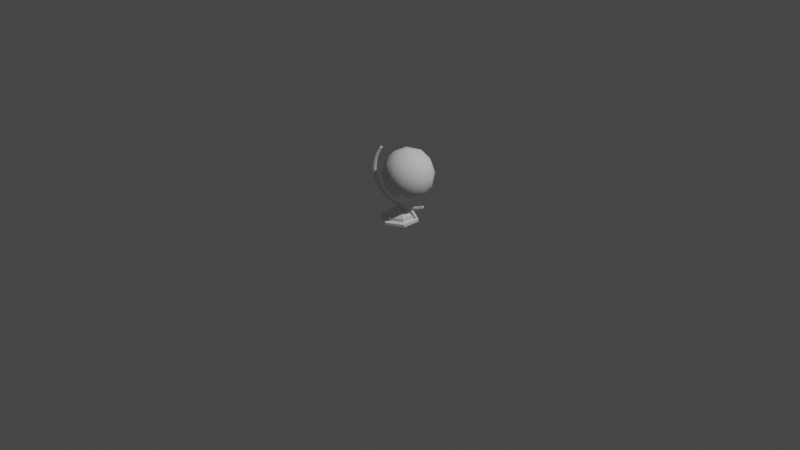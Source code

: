 # Source: globe.blend  (saved by Blender 3.5.10; exported with 4.5.12 LTS)
import bpy
from mathutils import Matrix  # noqa: F401  (used for matrix-valued properties, if any)

bpy.ops.wm.read_factory_settings(use_empty=True)
scene = bpy.context.scene
scene.name = 'Scene'

# ---- collections
col_collection = bpy.data.collections.new('Collection'); scene.collection.children.link(col_collection)

# ---- node groups
ng_auto_smooth = bpy.data.node_groups.new('Auto Smooth', 'GeometryNodeTree')
_s = ng_auto_smooth.interface.new_socket(name='Geometry', in_out='OUTPUT', socket_type='NodeSocketGeometry')
_s = ng_auto_smooth.interface.new_socket(name='Geometry', in_out='INPUT', socket_type='NodeSocketGeometry')
_s = ng_auto_smooth.interface.new_socket(name='Angle', in_out='INPUT', socket_type='NodeSocketFloat')
_s.subtype = 'ANGLE'
_s.min_value = 0.0
_s.max_value = 3.142
ng_auto_smooth.is_modifier = True
_N = ng_auto_smooth.nodes; _L = ng_auto_smooth.links
n0 = _N.new('NodeGroupOutput'); n0.name = 'Group Output'; n0.location = (480, -100)
n1 = _N.new('NodeGroupInput'); n1.name = 'Group Input'; n1.location = (-420, -300)
n2 = _N.new('NodeGroupInput'); n2.name = 'Group Input.001'; n2.location = (-60, -100)
n3 = _N.new('GeometryNodeSetShadeSmooth'); n3.name = 'Set Shade Smooth'; n3.location = (120, -100)
n3.domain = 'EDGE'
n4 = _N.new('GeometryNodeSetShadeSmooth'); n4.name = 'Set Shade Smooth.001'; n4.location = (300, -100)
n5 = _N.new('GeometryNodeInputMeshEdgeAngle'); n5.name = 'Edge Angle'; n5.location = (-420, -220)
n6 = _N.new('GeometryNodeInputEdgeSmooth'); n6.name = 'Is Edge Smooth'; n6.location = (-60, -160)
n7 = _N.new('GeometryNodeInputShadeSmooth'); n7.name = 'Is Face Smooth'; n7.location = (-240, -340)
n8 = _N.new('FunctionNodeBooleanMath'); n8.name = 'Boolean Math'; n8.location = (-60, -220)
n9 = _N.new('FunctionNodeCompare'); n9.name = 'Compare'; n9.location = (-240, -180)
n9.operation = 'LESS_EQUAL'
_L.new(n5.outputs[0], n9.inputs[0])
_L.new(n4.outputs[0], n0.inputs[0])
_L.new(n1.outputs[1], n9.inputs[1])
_L.new(n9.outputs[0], n8.inputs[0])
_L.new(n7.outputs[0], n8.inputs[1])
_L.new(n2.outputs[0], n3.inputs[0])
_L.new(n6.outputs[0], n3.inputs[1])
_L.new(n3.outputs[0], n4.inputs[0])
_L.new(n8.outputs[0], n3.inputs[2])
n0.is_active_output = True

# ---- world
world_world = bpy.data.worlds.new('World'); scene.world = world_world
world_world.use_nodes = True; world_world.node_tree.nodes.clear()
_N = world_world.node_tree.nodes; _L = world_world.node_tree.links
n0 = _N.new('ShaderNodeOutputWorld'); n0.name = 'World Output'; n0.location = (300, 300)
n1 = _N.new('ShaderNodeBackground'); n1.name = 'Background'; n1.location = (10, 300)
n1.inputs[0].default_value = (0.05088, 0.05088, 0.05088, 1.0)
_L.new(n1.outputs[0], n0.inputs[0])
n0.is_active_output = True
world_world.color = (0.05088, 0.05088, 0.05088)
world_world.use_sun_shadow = False
world_world.sun_shadow_jitter_overblur = 0.0

# ---- cameras
cam_camera = bpy.data.cameras.new('Camera')
cam_camera.clip_end = 100.0
cam_camera.ortho_scale = 7.314

# ---- lights
light_light = bpy.data.lights.new('Light', 'POINT')
light_light.transmission_factor = 0.0
light_light.energy = 1000.0
light_light.shadow_soft_size = 0.1
light_light.shadow_maximum_resolution = 0.006
light_light.use_absolute_resolution = True

# ---- meshes
me_cube_001 = bpy.data.meshes.new('Cube.001')
me_cube_001.from_pydata([(0.05068, -0.06326, 1.264), (0.05068, -0.06326, 6.041), (0.05068, 0.07769, 1.264), (0.05068, 0.07769, 6.041), (-0.05068, -0.06326, 1.264), (-0.05068, -0.06326, 6.041), (-0.05068, 0.07769, 1.264), (-0.05068, 0.07769, 6.041), (0.05068, -0.06326, 1.491), (0.05068, -0.06326, 1.69), (0.05068, -0.06326, 1.889), (0.05068, -0.06326, 2.088), (0.05068, -0.06326, 2.288), (0.05068, -0.06326, 2.487), (0.05068, -0.06326, 2.686), (0.05068, -0.06326, 2.885), (0.05068, -0.06326, 3.084), (0.05068, -0.06326, 3.283), (0.05068, -0.06326, 3.482), (0.05068, -0.06326, 3.681), (0.05068, -0.06326, 3.88), (0.05068, -0.06326, 4.079), (0.05068, -0.06326, 4.278), (0.05068, -0.06326, 4.477), (0.05068, -0.06326, 4.676), (0.05068, -0.06326, 4.875), (0.05068, -0.06326, 5.074), (0.05068, -0.06326, 5.273), (0.05068, -0.06326, 5.472), (0.05068, -0.06326, 5.671), (0.05068, -0.06326, 5.87), (0.05068, 0.07769, 5.87), (0.05068, 0.07769, 5.671), (0.05068, 0.07769, 5.472), (0.05068, 0.07769, 5.273), (0.05068, 0.07769, 5.074), (0.05068, 0.07769, 4.875), (0.05068, 0.07769, 4.676), (0.05068, 0.07769, 4.477), (0.05068, 0.07769, 4.278), (0.05068, 0.07769, 4.079), (0.05068, 0.07769, 3.88), (0.05068, 0.07769, 3.681), (0.05068, 0.07769, 3.482), (0.05068, 0.07769, 3.283), (0.05068, 0.07769, 3.084), (0.05068, 0.07769, 2.885), (0.05068, 0.07769, 2.686), (0.05068, 0.07769, 2.487), (0.05068, 0.07769, 2.288), (0.05068, 0.07769, 2.088), (0.05068, 0.07769, 1.889), (0.05068, 0.07769, 1.69), (0.05068, 0.07769, 1.491), (-0.05068, 0.07769, 5.87), (-0.05068, 0.07769, 5.671), (-0.05068, 0.07769, 5.472), (-0.05068, 0.07769, 5.273), (-0.05068, 0.07769, 5.074), (-0.05068, 0.07769, 4.875), (-0.05068, 0.07769, 4.676), (-0.05068, 0.07769, 4.477), (-0.05068, 0.07769, 4.278), (-0.05068, 0.07769, 4.079), (-0.05068, 0.07769, 3.88), (-0.05068, 0.07769, 3.681), (-0.05068, 0.07769, 3.482), (-0.05068, 0.07769, 3.283), (-0.05068, 0.07769, 3.084), (-0.05068, 0.07769, 2.885), (-0.05068, 0.07769, 2.686), (-0.05068, 0.07769, 2.487), (-0.05068, 0.07769, 2.288), (-0.05068, 0.07769, 2.088), (-0.05068, 0.07769, 1.889), (-0.05068, 0.07769, 1.69), (-0.05068, 0.07769, 1.491), (-0.05068, -0.06326, 5.87), (-0.05068, -0.06326, 5.671), (-0.05068, -0.06326, 5.472), (-0.05068, -0.06326, 5.273), (-0.05068, -0.06326, 5.074), (-0.05068, -0.06326, 4.875), (-0.05068, -0.06326, 4.676), (-0.05068, -0.06326, 4.477), (-0.05068, -0.06326, 4.278), (-0.05068, -0.06326, 4.079), (-0.05068, -0.06326, 3.88), (-0.05068, -0.06326, 3.681), (-0.05068, -0.06326, 3.482), (-0.05068, -0.06326, 3.283), (-0.05068, -0.06326, 3.084), (-0.05068, -0.06326, 2.885), (-0.05068, -0.06326, 2.686), (-0.05068, -0.06326, 2.487), (-0.05068, -0.06326, 2.288), (-0.05068, -0.06326, 2.088), (-0.05068, -0.06326, 1.889), (-0.05068, -0.06326, 1.69), (-0.05068, -0.06326, 1.491)], [], [(30, 1, 3, 31), (31, 3, 7, 54), (54, 7, 5, 77), (77, 5, 1, 30), (2, 6, 4, 0), (7, 3, 1, 5), (4, 99, 8, 0), (99, 98, 9, 8), (98, 97, 10, 9), (97, 96, 11, 10), (96, 95, 12, 11), (95, 94, 13, 12), (94, 93, 14, 13), (93, 92, 15, 14), (92, 91, 16, 15), (91, 90, 17, 16), (90, 89, 18, 17), (89, 88, 19, 18), (88, 87, 20, 19), (87, 86, 21, 20), (86, 85, 22, 21), (85, 84, 23, 22), (84, 83, 24, 23), (83, 82, 25, 24), (82, 81, 26, 25), (81, 80, 27, 26), (80, 79, 28, 27), (79, 78, 29, 28), (78, 77, 30, 29), (6, 76, 99, 4), (76, 75, 98, 99), (75, 74, 97, 98), (74, 73, 96, 97), (73, 72, 95, 96), (72, 71, 94, 95), (71, 70, 93, 94), (70, 69, 92, 93), (69, 68, 91, 92), (68, 67, 90, 91), (67, 66, 89, 90), (66, 65, 88, 89), (65, 64, 87, 88), (64, 63, 86, 87), (63, 62, 85, 86), (62, 61, 84, 85), (61, 60, 83, 84), (60, 59, 82, 83), (59, 58, 81, 82), (58, 57, 80, 81), (57, 56, 79, 80), (56, 55, 78, 79), (55, 54, 77, 78), (2, 53, 76, 6), (53, 52, 75, 76), (52, 51, 74, 75), (51, 50, 73, 74), (50, 49, 72, 73), (49, 48, 71, 72), (48, 47, 70, 71), (47, 46, 69, 70), (46, 45, 68, 69), (45, 44, 67, 68), (44, 43, 66, 67), (43, 42, 65, 66), (42, 41, 64, 65), (41, 40, 63, 64), (40, 39, 62, 63), (39, 38, 61, 62), (38, 37, 60, 61), (37, 36, 59, 60), (36, 35, 58, 59), (35, 34, 57, 58), (34, 33, 56, 57), (33, 32, 55, 56), (32, 31, 54, 55), (0, 8, 53, 2), (8, 9, 52, 53), (9, 10, 51, 52), (10, 11, 50, 51), (11, 12, 49, 50), (12, 13, 48, 49), (13, 14, 47, 48), (14, 15, 46, 47), (15, 16, 45, 46), (16, 17, 44, 45), (17, 18, 43, 44), (18, 19, 42, 43), (19, 20, 41, 42), (20, 21, 40, 41), (21, 22, 39, 40), (22, 23, 38, 39), (23, 24, 37, 38), (24, 25, 36, 37), (25, 26, 35, 36), (26, 27, 34, 35), (27, 28, 33, 34), (28, 29, 32, 33), (29, 30, 31, 32)])
_uv = me_cube_001.uv_layers.new(name='UVMap')
_uv.uv.foreach_set('vector', [0.9872, 0.9146, 0.9872, 0.9302, 0.9744, 0.9302, 0.9744, 0.9146, 0.9744, 0.9146, 0.9744, 0.9302, 0.9652, 0.9302, 0.9652, 0.9146, 1.0, 0.6625, 1.0, 0.678, 0.9872, 0.678, 0.9872, 0.6625, 0.9652, 0.9146, 0.9652, 0.9302, 0.956, 0.9302, 0.956, 0.9146, 0.6452, 0.6827, 0.6544, 0.6827, 0.6544, 0.6955, 0.6452, 0.6955, 0.6544, 0.6827, 0.6636, 0.6827, 0.6636, 0.6955, 0.6544, 0.6955, 0.9652, 0.496, 0.9652, 0.5167, 0.956, 0.5167, 0.956, 0.496, 0.9652, 0.5167, 0.9652, 0.5348, 0.956, 0.5348, 0.956, 0.5167, 0.9652, 0.5348, 0.9652, 0.5529, 0.956, 0.5529, 0.956, 0.5348, 0.9652, 0.5529, 0.9652, 0.571, 0.956, 0.571, 0.956, 0.5529, 0.9652, 0.571, 0.9652, 0.5891, 0.956, 0.5891, 0.956, 0.571, 0.9652, 0.5891, 0.9652, 0.6071, 0.956, 0.6071, 0.956, 0.5891, 0.9652, 0.6071, 0.9652, 0.6252, 0.956, 0.6252, 0.956, 0.6071, 0.9652, 0.6252, 0.9652, 0.6433, 0.956, 0.6433, 0.956, 0.6252, 0.9652, 0.6433, 0.9652, 0.6614, 0.956, 0.6614, 0.956, 0.6433, 0.9652, 0.6614, 0.9652, 0.6795, 0.956, 0.6795, 0.956, 0.6614, 0.9652, 0.6795, 0.9652, 0.6976, 0.956, 0.6976, 0.956, 0.6795, 0.9652, 0.6976, 0.9652, 0.7157, 0.956, 0.7157, 0.956, 0.6976, 0.9652, 0.7157, 0.9652, 0.7338, 0.956, 0.7338, 0.956, 0.7157, 0.9652, 0.7338, 0.9652, 0.7519, 0.956, 0.7519, 0.956, 0.7338, 0.9652, 0.7519, 0.9652, 0.7699, 0.956, 0.7699, 0.956, 0.7519, 0.9652, 0.7699, 0.9652, 0.788, 0.956, 0.788, 0.956, 0.7699, 0.9652, 0.788, 0.9652, 0.8061, 0.956, 0.8061, 0.956, 0.788, 0.9652, 0.8061, 0.9652, 0.8242, 0.956, 0.8242, 0.956, 0.8061, 0.9652, 0.8242, 0.9652, 0.8423, 0.956, 0.8423, 0.956, 0.8242, 0.9652, 0.8423, 0.9652, 0.8604, 0.956, 0.8604, 0.956, 0.8423, 0.9652, 0.8604, 0.9652, 0.8785, 0.956, 0.8785, 0.956, 0.8604, 0.9652, 0.8785, 0.9652, 0.8966, 0.956, 0.8966, 0.956, 0.8785, 0.9652, 0.8966, 0.9652, 0.9146, 0.956, 0.9146, 0.956, 0.8966, 1.0, 0.2439, 1.0, 0.2645, 0.9872, 0.2645, 0.9872, 0.2439, 1.0, 0.2645, 1.0, 0.2826, 0.9872, 0.2826, 0.9872, 0.2645, 1.0, 0.2826, 1.0, 0.3007, 0.9872, 0.3007, 0.9872, 0.2826, 1.0, 0.3007, 1.0, 0.3188, 0.9872, 0.3188, 0.9872, 0.3007, 1.0, 0.3188, 1.0, 0.3369, 0.9872, 0.3369, 0.9872, 0.3188, 1.0, 0.3369, 1.0, 0.355, 0.9872, 0.355, 0.9872, 0.3369, 1.0, 0.355, 1.0, 0.3731, 0.9872, 0.3731, 0.9872, 0.355, 1.0, 0.3731, 1.0, 0.3912, 0.9872, 0.3912, 0.9872, 0.3731, 1.0, 0.3912, 1.0, 0.4092, 0.9872, 0.4092, 0.9872, 0.3912, 1.0, 0.4092, 1.0, 0.4273, 0.9872, 0.4273, 0.9872, 0.4092, 1.0, 0.4273, 1.0, 0.4454, 0.9872, 0.4454, 0.9872, 0.4273, 1.0, 0.4454, 1.0, 0.4635, 0.9872, 0.4635, 0.9872, 0.4454, 1.0, 0.4635, 1.0, 0.4816, 0.9872, 0.4816, 0.9872, 0.4635, 1.0, 0.4816, 1.0, 0.4997, 0.9872, 0.4997, 0.9872, 0.4816, 1.0, 0.4997, 1.0, 0.5178, 0.9872, 0.5178, 0.9872, 0.4997, 1.0, 0.5178, 1.0, 0.5359, 0.9872, 0.5359, 0.9872, 0.5178, 1.0, 0.5359, 1.0, 0.554, 0.9872, 0.554, 0.9872, 0.5359, 1.0, 0.554, 1.0, 0.572, 0.9872, 0.572, 0.9872, 0.554, 1.0, 0.572, 1.0, 0.5901, 0.9872, 0.5901, 0.9872, 0.572, 1.0, 0.5901, 1.0, 0.6082, 0.9872, 0.6082, 0.9872, 0.5901, 1.0, 0.6082, 1.0, 0.6263, 0.9872, 0.6263, 0.9872, 0.6082, 1.0, 0.6263, 1.0, 0.6444, 0.9872, 0.6444, 0.9872, 0.6263, 1.0, 0.6444, 1.0, 0.6625, 0.9872, 0.6625, 0.9872, 0.6444, 0.9744, 0.496, 0.9744, 0.5167, 0.9652, 0.5167, 0.9652, 0.496, 0.9744, 0.5167, 0.9744, 0.5348, 0.9652, 0.5348, 0.9652, 0.5167, 0.9744, 0.5348, 0.9744, 0.5529, 0.9652, 0.5529, 0.9652, 0.5348, 0.9744, 0.5529, 0.9744, 0.571, 0.9652, 0.571, 0.9652, 0.5529, 0.9744, 0.571, 0.9744, 0.5891, 0.9652, 0.5891, 0.9652, 0.571, 0.9744, 0.5891, 0.9744, 0.6071, 0.9652, 0.6071, 0.9652, 0.5891, 0.9744, 0.6071, 0.9744, 0.6252, 0.9652, 0.6252, 0.9652, 0.6071, 0.9744, 0.6252, 0.9744, 0.6433, 0.9652, 0.6433, 0.9652, 0.6252, 0.9744, 0.6433, 0.9744, 0.6614, 0.9652, 0.6614, 0.9652, 0.6433, 0.9744, 0.6614, 0.9744, 0.6795, 0.9652, 0.6795, 0.9652, 0.6614, 0.9744, 0.6795, 0.9744, 0.6976, 0.9652, 0.6976, 0.9652, 0.6795, 0.9744, 0.6976, 0.9744, 0.7157, 0.9652, 0.7157, 0.9652, 0.6976, 0.9744, 0.7157, 0.9744, 0.7338, 0.9652, 0.7338, 0.9652, 0.7157, 0.9744, 0.7338, 0.9744, 0.7519, 0.9652, 0.7519, 0.9652, 0.7338, 0.9744, 0.7519, 0.9744, 0.7699, 0.9652, 0.7699, 0.9652, 0.7519, 0.9744, 0.7699, 0.9744, 0.788, 0.9652, 0.788, 0.9652, 0.7699, 0.9744, 0.788, 0.9744, 0.8061, 0.9652, 0.8061, 0.9652, 0.788, 0.9744, 0.8061, 0.9744, 0.8242, 0.9652, 0.8242, 0.9652, 0.8061, 0.9744, 0.8242, 0.9744, 0.8423, 0.9652, 0.8423, 0.9652, 0.8242, 0.9744, 0.8423, 0.9744, 0.8604, 0.9652, 0.8604, 0.9652, 0.8423, 0.9744, 0.8604, 0.9744, 0.8785, 0.9652, 0.8785, 0.9652, 0.8604, 0.9744, 0.8785, 0.9744, 0.8966, 0.9652, 0.8966, 0.9652, 0.8785, 0.9744, 0.8966, 0.9744, 0.9146, 0.9652, 0.9146, 0.9652, 0.8966, 0.9872, 0.496, 0.9872, 0.5167, 0.9744, 0.5167, 0.9744, 0.496, 0.9872, 0.5167, 0.9872, 0.5348, 0.9744, 0.5348, 0.9744, 0.5167, 0.9872, 0.5348, 0.9872, 0.5529, 0.9744, 0.5529, 0.9744, 0.5348, 0.9872, 0.5529, 0.9872, 0.571, 0.9744, 0.571, 0.9744, 0.5529, 0.9872, 0.571, 0.9872, 0.5891, 0.9744, 0.5891, 0.9744, 0.571, 0.9872, 0.5891, 0.9872, 0.6071, 0.9744, 0.6071, 0.9744, 0.5891, 0.9872, 0.6071, 0.9872, 0.6252, 0.9744, 0.6252, 0.9744, 0.6071, 0.9872, 0.6252, 0.9872, 0.6433, 0.9744, 0.6433, 0.9744, 0.6252, 0.9872, 0.6433, 0.9872, 0.6614, 0.9744, 0.6614, 0.9744, 0.6433, 0.9872, 0.6614, 0.9872, 0.6795, 0.9744, 0.6795, 0.9744, 0.6614, 0.9872, 0.6795, 0.9872, 0.6976, 0.9744, 0.6976, 0.9744, 0.6795, 0.9872, 0.6976, 0.9872, 0.7157, 0.9744, 0.7157, 0.9744, 0.6976, 0.9872, 0.7157, 0.9872, 0.7338, 0.9744, 0.7338, 0.9744, 0.7157, 0.9872, 0.7338, 0.9872, 0.7519, 0.9744, 0.7519, 0.9744, 0.7338, 0.9872, 0.7519, 0.9872, 0.7699, 0.9744, 0.7699, 0.9744, 0.7519, 0.9872, 0.7699, 0.9872, 0.788, 0.9744, 0.788, 0.9744, 0.7699, 0.9872, 0.788, 0.9872, 0.8061, 0.9744, 0.8061, 0.9744, 0.788, 0.9872, 0.8061, 0.9872, 0.8242, 0.9744, 0.8242, 0.9744, 0.8061, 0.9872, 0.8242, 0.9872, 0.8423, 0.9744, 0.8423, 0.9744, 0.8242, 0.9872, 0.8423, 0.9872, 0.8604, 0.9744, 0.8604, 0.9744, 0.8423, 0.9872, 0.8604, 0.9872, 0.8785, 0.9744, 0.8785, 0.9744, 0.8604, 0.9872, 0.8785, 0.9872, 0.8966, 0.9744, 0.8966, 0.9744, 0.8785, 0.9872, 0.8966, 0.9872, 0.9146, 0.9744, 0.9146, 0.9744, 0.8966])
me_cube_001.update()
me_cylinder_001 = bpy.data.meshes.new('Cylinder.001')
me_cylinder_001.from_pydata([(0.0, 0.7487, -0.8395), (0.0, 1.0, 1.0), (0.6484, 0.3744, -0.8395), (0.866, 0.5, 1.0), (0.6484, -0.3744, -0.8395), (0.866, -0.5, 1.0), (0.0, -0.7487, -0.8395), (0.0, -1.0, 1.0), (-0.6484, -0.3744, -0.8395), (-0.866, -0.5, 1.0), (-0.6484, 0.3744, -0.8395), (-0.866, 0.5, 1.0), (0.0, 1.0, -0.4403), (0.866, 0.5, -0.4403), (0.866, -0.5, -0.4403), (0.0, -1.0, -0.4403), (-0.866, -0.5, -0.4403), (-0.866, 0.5, -0.4403), (0.0, 0.6863, -3.093), (0.5944, 0.3432, -3.093), (0.5944, -0.3432, -3.093), (0.0, -0.6863, -3.093), (-0.5944, -0.3432, -3.093), (-0.5944, 0.3432, -3.093), (0.0, 0.7487, -2.443), (0.6484, 0.3744, -2.443), (0.6484, -0.3744, -2.443), (0.0, -0.7487, -2.443), (-0.6484, -0.3744, -2.443), (-0.6484, 0.3744, -2.443), (-1.406e-10, 0.1141, -5.288), (0.09883, 0.05706, -5.288), (0.09883, -0.05706, -5.288), (-1.406e-10, -0.1141, -5.288), (-0.09883, -0.05706, -5.288), (-0.09883, 0.05706, -5.288), (-8.669e-09, 0.5948, -4.023), (0.5151, 0.2974, -4.023), (0.5151, -0.2974, -4.023), (-8.669e-09, -0.5948, -4.023), (-0.5151, -0.2974, -4.023), (-0.5151, 0.2974, -4.023), (-3.104e-08, 0.1141, -6.769), (0.09883, 0.05706, -6.769), (0.09883, -0.05706, -6.769), (-3.104e-08, -0.1141, -6.769), (-0.09883, -0.05706, -6.769), (-0.09883, 0.05706, -6.769)], [], [(12, 1, 3, 13), (13, 3, 5, 14), (14, 5, 7, 15), (15, 7, 9, 16), (3, 1, 11, 9, 7, 5), (16, 9, 11, 17), (17, 11, 1, 12), (6, 8, 28, 27), (2, 0, 12, 13), (4, 2, 13, 14), (6, 4, 14, 15), (8, 6, 15, 16), (10, 8, 16, 17), (0, 10, 17, 12), (22, 23, 41, 40), (2, 4, 26, 25), (8, 10, 29, 28), (4, 6, 27, 26), (0, 2, 25, 24), (10, 0, 24, 29), (19, 18, 24, 25), (20, 19, 25, 26), (21, 20, 26, 27), (22, 21, 27, 28), (23, 22, 28, 29), (18, 23, 29, 24), (35, 30, 42, 47), (20, 21, 39, 38), (18, 19, 37, 36), (23, 18, 36, 41), (21, 22, 40, 39), (19, 20, 38, 37), (31, 30, 36, 37), (32, 31, 37, 38), (33, 32, 38, 39), (34, 33, 39, 40), (35, 34, 40, 41), (30, 35, 41, 36), (42, 43, 44, 45, 46, 47), (33, 34, 46, 45), (31, 32, 44, 43), (34, 35, 47, 46), (32, 33, 45, 44), (30, 31, 43, 42)])
_uv = me_cylinder_001.uv_layers.new(name='UVMap')
_uv.uv.foreach_set('vector', [0.4078, 0.5805, 0.4078, 0.7101, 0.3623, 0.6991, 0.3623, 0.5695, 0.2257, 0.1391, 0.211, 0.01031, 0.3012, 0.0, 0.316, 0.1288, 0.1818, 0.5695, 0.1818, 0.6991, 0.1363, 0.7101, 0.1363, 0.5805, 0.1363, 0.5805, 0.1363, 0.7101, 0.04544, 0.7101, 0.04544, 0.5805, 0.731, 0.1363, 0.731, 0.04544, 0.8097, 0.0, 0.8884, 0.04544, 0.8884, 0.1363, 0.8097, 0.1818, 0.04544, 0.5805, 0.04544, 0.7101, 0.0, 0.6991, 1.625e-08, 0.5695, 0.4987, 0.5805, 0.4987, 0.7101, 0.4078, 0.7101, 0.4078, 0.5805, 0.1249, 0.5418, 0.05686, 0.5418, 0.05686, 0.3974, 0.1249, 0.3974, 0.2414, 0.1762, 0.2085, 0.1882, 0.1818, 0.1551, 0.2257, 0.1391, 0.309, 0.1685, 0.2414, 0.1762, 0.2257, 0.1391, 0.316, 0.1288, 0.3437, 0.1728, 0.309, 0.1685, 0.316, 0.1288, 0.3623, 0.1345, 0.05686, 0.5418, 0.1249, 0.5418, 0.1363, 0.5805, 0.04544, 0.5805, 0.02284, 0.5336, 0.05686, 0.5418, 0.04544, 0.5805, 1.625e-08, 0.5695, 0.4192, 0.5418, 0.4873, 0.5418, 0.4987, 0.5805, 0.4078, 0.5805, 0.05969, 0.3383, 0.02851, 0.3308, 0.03683, 0.2471, 0.06385, 0.2536, 0.2414, 0.1762, 0.309, 0.1685, 0.3254, 0.3119, 0.2578, 0.3196, 0.05686, 0.5418, 0.02284, 0.5336, 0.02284, 0.3892, 0.05686, 0.3974, 0.309, 0.1685, 0.3437, 0.1728, 0.3601, 0.3162, 0.3254, 0.3119, 0.2085, 0.1882, 0.2414, 0.1762, 0.2578, 0.3196, 0.2249, 0.3317, 0.4873, 0.5418, 0.4192, 0.5418, 0.4192, 0.3974, 0.4873, 0.3974, 0.2673, 0.3781, 0.2372, 0.3891, 0.2249, 0.3317, 0.2578, 0.3196, 0.3293, 0.371, 0.2673, 0.3781, 0.2578, 0.3196, 0.3254, 0.3119, 0.3611, 0.3749, 0.3293, 0.371, 0.3254, 0.3119, 0.3601, 0.3162, 0.05969, 0.3383, 0.1221, 0.3383, 0.1249, 0.3974, 0.05686, 0.3974, 0.02851, 0.3308, 0.05969, 0.3383, 0.05686, 0.3974, 0.02284, 0.3892, 0.422, 0.3383, 0.4844, 0.3383, 0.4873, 0.3974, 0.4192, 0.3974, 0.4584, 0.1345, 0.448, 0.1345, 0.448, 0.001251, 0.4584, 0.001251, 0.1533, 0.3308, 0.1221, 0.3383, 0.1179, 0.2536, 0.1449, 0.2471, 0.422, 0.3383, 0.3909, 0.3308, 0.3992, 0.2471, 0.4262, 0.2536, 0.4844, 0.3383, 0.422, 0.3383, 0.4262, 0.2536, 0.4803, 0.2536, 0.1221, 0.3383, 0.05969, 0.3383, 0.06385, 0.2536, 0.1179, 0.2536, 0.2673, 0.3781, 0.3293, 0.371, 0.3348, 0.4556, 0.2811, 0.4617, 0.3163, 0.5776, 0.3113, 0.5794, 0.2549, 0.4713, 0.2811, 0.4617, 0.3266, 0.5764, 0.3163, 0.5776, 0.2811, 0.4617, 0.3348, 0.4556, 0.3319, 0.5771, 0.3266, 0.5764, 0.3348, 0.4556, 0.3623, 0.459, 0.0857, 0.1345, 0.09607, 0.1345, 0.1179, 0.2536, 0.06385, 0.2536, 0.08051, 0.1333, 0.0857, 0.1345, 0.06385, 0.2536, 0.03683, 0.2471, 0.448, 0.1345, 0.4584, 0.1345, 0.4803, 0.2536, 0.4262, 0.2536, 0.6362, 0.7034, 0.6272, 0.6982, 0.6272, 0.6879, 0.6362, 0.6827, 0.6452, 0.6879, 0.6452, 0.6982, 0.09607, 0.1345, 0.0857, 0.1345, 0.0857, 0.001251, 0.09607, 0.001251, 0.3163, 0.5776, 0.3266, 0.5764, 0.3417, 0.7088, 0.3314, 0.71, 0.0857, 0.1345, 0.08051, 0.1333, 0.08051, 0.0, 0.0857, 0.001251, 0.1013, 0.1333, 0.09607, 0.1345, 0.09607, 0.001251, 0.1013, 0.0, 0.448, 0.1345, 0.4429, 0.1333, 0.4429, 0.0, 0.448, 0.001251])
me_cylinder_001.update()
me_cube_002 = bpy.data.meshes.new('Cube.002')
me_cube_002.from_pydata([(-1.0, -1.0, -1.0), (-1.0, -1.0, 1.0), (-1.0, 1.0, -1.0), (-1.0, 1.0, 1.0), (1.0, -1.0, -1.0), (-1.0, -1.0, 1.0), (1.0, 1.0, -1.0), (-1.0, 1.0, 1.0)], [], [(0, 1, 3, 2), (2, 3, 7, 6), (6, 7, 5, 4), (4, 5, 1, 0), (2, 6, 4, 0), (7, 3, 1, 5)])
_uv = me_cube_002.uv_layers.new(name='UVMap')
_uv.uv.foreach_set('vector', [0.6804, 0.5009, 0.6804, 0.6827, 0.4987, 0.6827, 0.4987, 0.5009, 0.4987, 0.8112, 0.6272, 0.6827, 0.6272, 0.6827, 0.6272, 0.9397, 0.6804, 0.2439, 0.6804, 0.5009, 0.4987, 0.5009, 0.4987, 0.2439, 0.3103, 0.71, 0.3103, 0.9671, 0.3103, 0.9671, 0.1818, 0.8385, 0.6804, 0.2439, 0.8622, 0.2439, 0.8622, 0.4256, 0.6804, 0.4256, 0.4987, 0.5009, 0.4987, 0.5009, 0.4987, 0.5009, 0.4987, 0.5009])
me_cube_002.update()
me_cube_003 = bpy.data.meshes.new('Cube.003')
me_cube_003.from_pydata([(-1.0, -1.0, -1.0), (-1.0, -1.0, 1.0), (-1.0, 1.0, -1.0), (-1.0, 1.0, 1.0), (1.0, -1.0, -1.0), (-1.0, -1.0, 1.0), (-1.0, 1.0, -1.0), (-1.0, 1.0, 1.0)], [], [(0, 1, 3, 2), (2, 3, 7, 6), (6, 7, 5, 4), (4, 5, 1, 0), (2, 6, 4, 0), (7, 3, 1, 5)])
_uv = me_cube_003.uv_layers.new(name='UVMap')
_uv.uv.foreach_set('vector', [0.8622, 0.4256, 0.8622, 0.6074, 0.6804, 0.6074, 0.6804, 0.4256, 0.4987, 0.5009, 0.4987, 0.5009, 0.4987, 0.5009, 0.4987, 0.5009, 0.6978, 0.2439, 0.5319, 0.2439, 0.4987, 0.08129, 0.731, 0.0, 0.9375, 0.6074, 0.9375, 0.8644, 0.9375, 0.8644, 0.809, 0.7359, 0.809, 0.6074, 0.809, 0.6074, 0.809, 0.8644, 0.6804, 0.7359, 0.4987, 0.5009, 0.4987, 0.5009, 0.4987, 0.5009, 0.4987, 0.5009])
me_cube_003.update()
me_icosphere = bpy.data.meshes.new('Icosphere')
me_icosphere.from_pydata([(0.0, 0.0, -1.0), (0.7236, -0.5257, -0.4472), (-0.2764, -0.8506, -0.4472), (-0.8944, 0.0, -0.4472), (-0.2764, 0.8506, -0.4472), (0.7236, 0.5257, -0.4472), (0.2764, -0.8506, 0.4472), (-0.7236, -0.5257, 0.4472), (-0.7236, 0.5257, 0.4472), (0.2764, 0.8506, 0.4472), (0.8944, 0.0, 0.4472), (0.0, 0.0, 1.0), (-0.1625, -0.5, -0.8507), (0.4253, -0.309, -0.8507), (0.2629, -0.809, -0.5257), (0.8506, 0.0, -0.5257), (0.4253, 0.309, -0.8507), (-0.5257, 0.0, -0.8507), (-0.6882, -0.5, -0.5257), (-0.1625, 0.5, -0.8507), (-0.6882, 0.5, -0.5257), (0.2629, 0.809, -0.5257), (0.9511, -0.309, 0.0), (0.9511, 0.309, 0.0), (0.0, -1.0, 0.0), (0.5878, -0.809, 0.0), (-0.9511, -0.309, 0.0), (-0.5878, -0.809, 0.0), (-0.5878, 0.809, 0.0), (-0.9511, 0.309, 0.0), (0.5878, 0.809, 0.0), (0.0, 1.0, 0.0), (0.6882, -0.5, 0.5257), (-0.2629, -0.809, 0.5257), (-0.8506, 0.0, 0.5257), (-0.2629, 0.809, 0.5257), (0.6882, 0.5, 0.5257), (0.1625, -0.5, 0.8507), (0.5257, 0.0, 0.8507), (-0.4253, -0.309, 0.8507), (-0.4253, 0.309, 0.8507), (0.1625, 0.5, 0.8507)], [], [(0, 13, 12), (1, 13, 15), (0, 12, 17), (0, 17, 19), (0, 19, 16), (1, 15, 22), (2, 14, 24), (3, 18, 26), (4, 20, 28), (5, 21, 30), (1, 22, 25), (2, 24, 27), (3, 26, 29), (4, 28, 31), (5, 30, 23), (6, 32, 37), (7, 33, 39), (8, 34, 40), (9, 35, 41), (10, 36, 38), (38, 41, 11), (38, 36, 41), (36, 9, 41), (41, 40, 11), (41, 35, 40), (35, 8, 40), (40, 39, 11), (40, 34, 39), (34, 7, 39), (39, 37, 11), (39, 33, 37), (33, 6, 37), (37, 38, 11), (37, 32, 38), (32, 10, 38), (23, 36, 10), (23, 30, 36), (30, 9, 36), (31, 35, 9), (31, 28, 35), (28, 8, 35), (29, 34, 8), (29, 26, 34), (26, 7, 34), (27, 33, 7), (27, 24, 33), (24, 6, 33), (25, 32, 6), (25, 22, 32), (22, 10, 32), (30, 31, 9), (30, 21, 31), (21, 4, 31), (28, 29, 8), (28, 20, 29), (20, 3, 29), (26, 27, 7), (26, 18, 27), (18, 2, 27), (24, 25, 6), (24, 14, 25), (14, 1, 25), (22, 23, 10), (22, 15, 23), (15, 5, 23), (16, 21, 5), (16, 19, 21), (19, 4, 21), (19, 20, 4), (19, 17, 20), (17, 3, 20), (17, 18, 3), (17, 12, 18), (12, 2, 18), (15, 16, 5), (15, 13, 16), (13, 0, 16), (12, 14, 2), (12, 13, 14), (13, 1, 14)])
me_icosphere.polygons.foreach_set('use_smooth', [True] * 80)
_uv = me_icosphere.uv_layers.new(name='UVMap')
_uv.uv.foreach_set('vector', [0.09443, 0.8998, 0.04522, 0.8961, 0.07742, 0.8571, 0.0, 0.8998, 0.04522, 0.8961, 0.01813, 0.9446, 0.09443, 0.8998, 0.07742, 0.8571, 0.1257, 0.8815, 0.09443, 0.8998, 0.1257, 0.8815, 0.1234, 0.9355, 0.09443, 0.8998, 0.1234, 0.9355, 0.07364, 0.9446, 0.0411, 0.7358, 0.0787, 0.7101, 0.0849, 0.7555, 0.9566, 0.412, 0.9872, 0.3925, 0.9868, 0.4466, 0.8622, 0.4154, 0.9072, 0.4101, 0.8819, 0.4595, 0.4486, 0.8314, 0.4048, 0.8117, 0.4534, 0.7836, 0.9359, 0.3699, 0.8879, 0.3699, 0.912, 0.3314, 0.0411, 0.7358, 0.0849, 0.7555, 0.03626, 0.7836, 0.9566, 0.412, 0.9868, 0.4466, 0.9374, 0.4575, 0.3658, 0.7836, 0.3623, 0.7382, 0.4048, 0.7555, 0.4486, 0.8314, 0.4534, 0.7836, 0.4897, 0.8117, 0.9359, 0.3699, 0.912, 0.3314, 0.9675, 0.3334, 0.0411, 0.8314, 0.0849, 0.8117, 0.07871, 0.8571, 0.4107, 0.8589, 0.4587, 0.8571, 0.436, 0.8965, 0.3623, 0.9413, 0.3805, 0.8965, 0.4076, 0.945, 0.8928, 0.2859, 0.8622, 0.2665, 0.9113, 0.2439, 0.9872, 0.2893, 0.9421, 0.284, 0.9668, 0.2458, 0.4881, 0.9596, 0.4398, 0.984, 0.4568, 0.9413, 0.9668, 0.2458, 0.9421, 0.284, 0.9113, 0.2439, 0.9421, 0.284, 0.8928, 0.2859, 0.9113, 0.2439, 0.4398, 0.984, 0.4076, 0.945, 0.4568, 0.9413, 0.4398, 0.984, 0.3843, 0.984, 0.4076, 0.945, 0.3843, 0.984, 0.3623, 0.9413, 0.4076, 0.945, 0.4076, 0.945, 0.436, 0.8965, 0.4568, 0.9413, 0.4076, 0.945, 0.3805, 0.8965, 0.436, 0.8965, 0.3805, 0.8965, 0.4107, 0.8589, 0.436, 0.8965, 0.436, 0.8965, 0.4857, 0.9056, 0.4568, 0.9413, 0.436, 0.8965, 0.4587, 0.8571, 0.4857, 0.9056, 0.02624, 0.8571, 0.0411, 0.8314, 0.07871, 0.8571, 0.4857, 0.9056, 0.4881, 0.9596, 0.4568, 0.9413, 0.07871, 0.8571, 0.0849, 0.8117, 0.1273, 0.8291, 0.0849, 0.8117, 0.1239, 0.7836, 0.1273, 0.8291, 0.9675, 0.3334, 0.9421, 0.284, 0.9872, 0.2893, 0.9675, 0.3334, 0.912, 0.3314, 0.9421, 0.284, 0.912, 0.3314, 0.8928, 0.2859, 0.9421, 0.284, 0.8626, 0.3206, 0.8622, 0.2665, 0.8928, 0.2859, 0.4897, 0.8117, 0.4534, 0.7836, 0.4897, 0.7555, 0.4534, 0.7836, 0.4486, 0.7358, 0.4897, 0.7555, 0.4048, 0.7555, 0.411, 0.7101, 0.4486, 0.7358, 0.4048, 0.7555, 0.3623, 0.7382, 0.411, 0.7101, 0.3688, 0.8571, 0.4107, 0.8589, 0.3805, 0.8965, 0.9374, 0.4575, 0.9614, 0.496, 0.9135, 0.496, 0.9374, 0.4575, 0.9868, 0.4466, 0.9614, 0.496, 0.0, 0.8117, 0.0411, 0.8314, 0.02624, 0.8571, 0.03626, 0.7836, 0.0849, 0.8117, 0.0411, 0.8314, 0.03626, 0.7836, 0.0849, 0.7555, 0.0849, 0.8117, 0.0849, 0.7555, 0.1239, 0.7836, 0.0849, 0.8117, 0.912, 0.3314, 0.8626, 0.3206, 0.8928, 0.2859, 0.912, 0.3314, 0.8879, 0.3699, 0.8626, 0.3206, 0.4635, 0.8571, 0.4486, 0.8314, 0.4897, 0.8117, 0.4534, 0.7836, 0.4048, 0.7555, 0.4486, 0.7358, 0.4534, 0.7836, 0.4048, 0.8117, 0.4048, 0.7555, 0.4048, 0.8117, 0.3658, 0.7836, 0.4048, 0.7555, 0.8819, 0.4595, 0.9374, 0.4575, 0.9135, 0.496, 0.8819, 0.4595, 0.9072, 0.4101, 0.9374, 0.4575, 0.9072, 0.4101, 0.9566, 0.412, 0.9374, 0.4575, 0.0, 0.8117, 0.03626, 0.7836, 0.0411, 0.8314, 0.0, 0.8117, 4.063e-07, 0.7555, 0.03626, 0.7836, 4.063e-07, 0.7555, 0.0411, 0.7358, 0.03626, 0.7836, 0.0849, 0.7555, 0.1273, 0.7382, 0.1239, 0.7836, 0.0849, 0.7555, 0.0787, 0.7101, 0.1273, 0.7382, 0.01813, 0.9446, 0.04835, 0.9823, 0.006498, 0.984, 0.07364, 0.9446, 0.09631, 0.984, 0.04835, 0.9823, 0.07364, 0.9446, 0.1234, 0.9355, 0.09631, 0.984, 0.411, 0.8571, 0.4486, 0.8314, 0.4635, 0.8571, 0.411, 0.8571, 0.4048, 0.8117, 0.4486, 0.8314, 0.411, 0.8571, 0.3623, 0.8291, 0.4048, 0.8117, 0.3623, 0.8291, 0.3658, 0.7836, 0.4048, 0.8117, 0.8826, 0.3719, 0.9072, 0.4101, 0.8622, 0.4154, 0.8826, 0.3719, 0.938, 0.3699, 0.9072, 0.4101, 0.938, 0.3699, 0.9566, 0.412, 0.9072, 0.4101, 0.01813, 0.9446, 0.07364, 0.9446, 0.04835, 0.9823, 0.01813, 0.9446, 0.04522, 0.8961, 0.07364, 0.9446, 0.04522, 0.8961, 0.09443, 0.8998, 0.07364, 0.9446, 0.938, 0.3699, 0.9872, 0.3925, 0.9566, 0.412, 0.07742, 0.8571, 0.04522, 0.8961, 0.02191, 0.8571, 0.04522, 0.8961, 0.0, 0.8998, 0.02191, 0.8571])
me_icosphere.update()

# ---- objects
ob_light = bpy.data.objects.new('Light', light_light)
ob_camera = bpy.data.objects.new('Camera', cam_camera)
ob_cube = bpy.data.objects.new('Cube', me_cube_001)
ob_stand = bpy.data.objects.new('stand', me_cylinder_001)
ob_screw_1 = bpy.data.objects.new('screw 1', me_cube_002)
ob_screw_2 = bpy.data.objects.new('screw 2', me_cube_003)
ob_globe = bpy.data.objects.new('globe', me_icosphere)

# ---- transforms, parenting, visibility, modifiers, constraints
ob_light.location = (4.076, 1.005, 5.904)
ob_light.rotation_euler = (0.6503, 0.05522, 1.866)
ob_light.lock_rotations_4d = False
ob_light.empty_display_type = 'ARROWS'
ob_light.color = (0.0, 0.0, 0.0, 0.0)
ob_light.lineart.crease_threshold = 0.0
ob_camera.location = (7.359, -6.926, 4.958)
ob_camera.rotation_euler = (1.109, 0.0, 0.8149)
ob_camera.lock_rotations_4d = False
ob_camera.empty_display_type = 'ARROWS'
ob_camera.color = (0.0, 0.0, 0.0, 0.0)
ob_camera.display_type = 'WIRE'
ob_camera.lineart.crease_threshold = 0.0
ob_cube.parent = ob_globe
ob_cube.matrix_parent_inverse = Matrix(((0.7291, -0.0, 0.0, -0.8482), (-0.0, 0.7291, -0.0, -0.3592), (0.0, -0.0, 0.7291, -1.79), (-0.0, 0.0, -0.0, 1.0)))
ob_cube.location = (2.8, 1.284, 1.625)
ob_cube.rotation_euler = (-2.996, -0.5217, 3.545)
ob_cube.scale = (1.022, 1.197, 1.037)
_m = ob_cube.modifiers.new('SimpleDeform', 'SIMPLE_DEFORM')
_m.deform_method = 'BEND'
_m.deform_axis = 'Y'
_m.factor = 2.515
_m.angle = 2.515
ob_stand.parent = ob_globe
ob_stand.matrix_parent_inverse = Matrix(((0.7291, -0.0, 0.0, -0.8482), (-0.0, 0.7291, -0.0, -0.3592), (0.0, -0.0, 0.7291, -1.79), (-0.0, 0.0, -0.0, 1.0)))
ob_stand.location = (0.868, 0.1874, 0.0)
ob_stand.scale = (1.0, 1.0, -0.09606)
_m = ob_stand.modifiers.new('Auto Smooth', 'NODES')
_m.node_group = ng_auto_smooth
_gi = [s.identifier for s in ng_auto_smooth.interface.items_tree if s.item_type == 'SOCKET' and s.in_out == 'INPUT']
_m[_gi[1]] = 0.5236  # Angle
ob_screw_1.parent = ob_globe
ob_screw_1.matrix_parent_inverse = Matrix(((0.7291, -0.0, 0.0, -0.8482), (-0.0, 0.7291, -0.0, -0.3592), (0.0, -0.0, 0.7291, -1.79), (-0.0, 0.0, -0.0, 1.0)))
ob_screw_1.location = (1.871, 0.6759, 0.6801)
ob_screw_1.rotation_euler = (0.02051, -0.25, 0.009559)
ob_screw_1.scale = (0.02539, 0.02539, 0.02539)
ob_screw_2.parent = ob_globe
ob_screw_2.matrix_parent_inverse = Matrix(((0.7291, -0.0, 0.0, -0.8482), (-0.0, 0.7291, -0.0, -0.3592), (0.0, -0.0, 0.7291, -1.79), (-0.0, 0.0, -0.0, 1.0)))
ob_screw_2.location = (-0.4152, -0.09421, 3.464)
ob_screw_2.rotation_euler = (-0.08819, -0.7199, 0.6344)
ob_screw_2.scale = (0.02539, 0.02539, 0.02539)
ob_globe.location = (0.07293, 0.0529, 0.5066)
ob_globe.scale = (0.2704, 0.2704, 0.2704)
_m = ob_globe.modifiers.new('Auto Smooth', 'NODES')
_m.node_group = ng_auto_smooth
_gi = [s.identifier for s in ng_auto_smooth.interface.items_tree if s.item_type == 'SOCKET' and s.in_out == 'INPUT']
_m[_gi[1]] = 0.5236  # Angle

# ---- collection membership
col_collection.objects.link(ob_light)
col_collection.objects.link(ob_camera)
col_collection.objects.link(ob_cube)
col_collection.objects.link(ob_stand)
col_collection.objects.link(ob_screw_1)
col_collection.objects.link(ob_screw_2)
col_collection.objects.link(ob_globe)

# ---- scene / render settings (as saved in the file)
scene.camera = ob_camera
scene.frame_start = 1; scene.frame_end = 250; scene.frame_set(0)
scene.render.engine = 'BLENDER_EEVEE_NEXT'
scene.cycles.sampling_pattern = 'TABULATED_SOBOL'
scene.view_settings.view_transform = 'Filmic'
bpy.context.view_layer.update()
